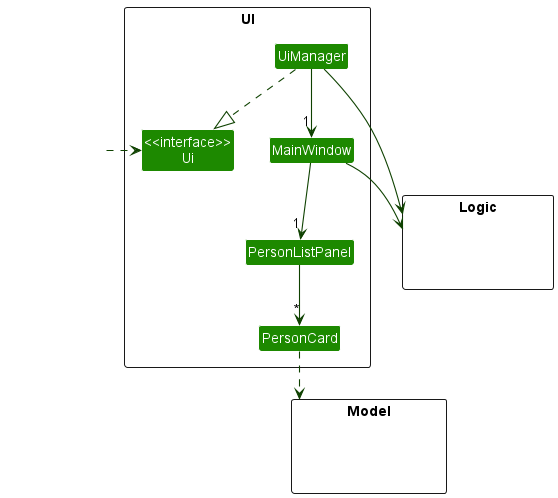

The diagram above was rendered by PlantUML. Its source (embedded in the PNG):
@startuml
!include style.puml
skinparam arrowThickness 1.1
skinparam arrowColor UI_COLOR_T4
skinparam classBackgroundColor UI_COLOR

package UI <<Rectangle>>{
Class "<<interface>>\nUi" as Ui
Class UiManager
Class MainWindow
Class PersonListPanel
Class PersonCard
}

package Model <<Rectangle>> {
Class HiddenModel #FFFFFF
}

package Logic <<Rectangle>> {
Class HiddenLogic #FFFFFF
}

Class HiddenOutside #FFFFFF
HiddenOutside .right.> Ui

UiManager --> Logic
MainWindow --> Logic
UiManager ..|> Ui
UiManager --> "1" MainWindow

MainWindow --> "1" PersonListPanel
PersonListPanel --> "*" PersonCard
PersonCard ..> Model

@enduml